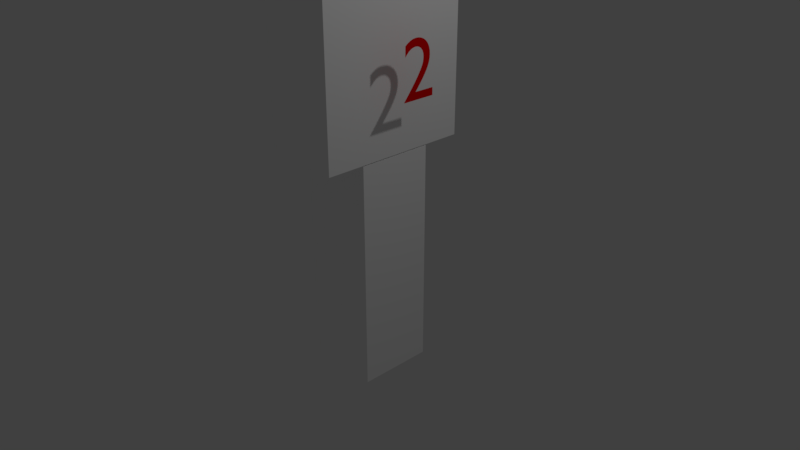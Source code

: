 # Source: level2.blend  (saved by Blender 2.78.0; exported with 4.5.12 LTS)
import bpy
from mathutils import Matrix  # noqa: F401  (used for matrix-valued properties, if any)

bpy.ops.wm.read_factory_settings(use_empty=True)
scene = bpy.context.scene
scene.name = 'Scene'

# ---- collections
col_collection_1 = bpy.data.collections.new('Collection 1'); scene.collection.children.link(col_collection_1)

# ---- materials (node trees are filled in below, after node groups)
mat_material_001 = bpy.data.materials.new('Material.001')
mat_material_001.alpha_threshold = 0.0
mat_material_001.use_transparent_shadow = False
mat_material_001.diffuse_color = (0.8, 0.0, 0.0008699, 1.0)
mat_material_001.roughness = 0.5
mat_material = bpy.data.materials.new('Material')
mat_material.alpha_threshold = 0.0
mat_material.use_transparent_shadow = False
mat_material.diffuse_color = (1.0, 1.0, 1.0, 1.0)
mat_material.specular_color = (192.0, 192.0, 192.0)
mat_material.roughness = 0.5
mat_material.line_color = (0.0, 0.0, 0.0, 1.0)

# ---- material node trees

# ---- world
world_world = bpy.data.worlds.new('World'); scene.world = world_world
world_world.color = (0.05088, 0.05088, 0.05088)
world_world.use_sun_shadow = False
world_world.sun_shadow_jitter_overblur = 0.0
world_world.cycles.sampling_method = 'MANUAL'

# ---- cameras
cam_camera = bpy.data.cameras.new('Camera')
cam_camera.clip_end = 100.0
cam_camera.lens = 35.0
cam_camera.sensor_width = 32.0
cam_camera.sensor_height = 18.0
cam_camera.ortho_scale = 7.314
cam_camera.dof.focus_distance = 0.0
cam_camera.dof.aperture_fstop = 128.0

# ---- lights
light_lamp = bpy.data.lights.new('Lamp', 'POINT')
light_lamp.transmission_factor = 0.0
light_lamp.cutoff_distance = 30.0
light_lamp.energy = 100.0
light_lamp.shadow_buffer_clip_start = 1.001
light_lamp.shadow_soft_size = 0.1
light_lamp.shadow_maximum_resolution = 0.006
light_lamp.use_absolute_resolution = True

# ---- meshes
me_cube_001 = bpy.data.meshes.new('Cube.001')
me_cube_001.from_pydata([(-1.0, -1.0, -1.0), (-1.0, -1.0, 1.0), (-1.0, 1.0, -1.0), (-1.0, 1.0, 1.0), (1.0, -1.0, -1.0), (1.0, -1.0, 1.0), (1.0, 1.0, -1.0), (1.0, 1.0, 1.0)], [], [(0, 1, 3, 2), (2, 3, 7, 6), (6, 7, 5, 4), (4, 5, 1, 0), (2, 6, 4, 0), (7, 3, 1, 5)])
me_cube_001.materials.append(mat_material)
me_cube_001.use_remesh_preserve_volume = False
me_cube_001.use_remesh_preserve_attributes = False
me_cube_001.use_mirror_vertex_groups = False
me_cube_001.update()
me_cube = bpy.data.meshes.new('Cube')
me_cube.from_pydata([(1.0, 1.0, -1.0), (1.0, -1.0, -1.0), (-1.0, -1.0, -1.0), (-1.0, 1.0, -1.0), (1.0, 1.0, 1.0), (1.0, -1.0, 1.0), (-1.0, -1.0, 1.0), (-1.0, 1.0, 1.0)], [], [(0, 1, 2, 3), (4, 7, 6, 5), (0, 4, 5, 1), (1, 5, 6, 2), (2, 6, 7, 3), (4, 0, 3, 7)])
me_cube.materials.append(mat_material)
me_cube.use_remesh_preserve_volume = False
me_cube.use_remesh_preserve_attributes = False
me_cube.use_mirror_vertex_groups = False
me_cube.update()

# ---- curves / text
txt_text = bpy.data.curves.new('Text', 'FONT')
txt_text.dimensions = '2D'
txt_text.body = '2'
txt_text.materials.append(mat_material_001)
txt_text.use_path_clamp = True
txt_text.bevel_resolution = 0

# ---- objects
ob_text = bpy.data.objects.new('Text', txt_text)
ob_cube_001 = bpy.data.objects.new('Cube.001', me_cube_001)
ob_cube = bpy.data.objects.new('Cube', me_cube)
ob_lamp = bpy.data.objects.new('Lamp', light_lamp)
ob_camera = bpy.data.objects.new('Camera', cam_camera)

# ---- transforms, parenting, visibility, modifiers, constraints
ob_text.location = (0.8961, -0.2708, 2.292)
ob_text.rotation_euler = (1.571, 0.0, 1.571)
ob_text.lineart.crease_threshold = 0.0
ob_cube_001.location = (0.0, 0.0, 0.0)
ob_cube_001.scale = (0.5, 0.5, 1.5)
ob_cube_001.lineart.crease_threshold = 0.0
ob_cube.location = (0.0, 0.0, 2.513)
ob_cube.scale = (0.5, 1.0, 1.0)
ob_cube.lock_rotations_4d = False
ob_cube.empty_display_type = 'ARROWS'
ob_cube.lineart.crease_threshold = 0.0
ob_lamp.location = (4.076, 1.005, 5.904)
ob_lamp.rotation_euler = (0.6503, 0.05522, 1.866)
ob_lamp.lock_rotations_4d = False
ob_lamp.empty_display_type = 'ARROWS'
ob_lamp.color = (0.0, 0.0, 0.0, 0.0)
ob_lamp.lineart.crease_threshold = 0.0
ob_camera.location = (7.481, -6.508, 5.344)
ob_camera.rotation_euler = (1.109, 0.0, 0.8149)
ob_camera.lock_rotations_4d = False
ob_camera.empty_display_type = 'ARROWS'
ob_camera.color = (0.0, 0.0, 0.0, 0.0)
ob_camera.display_type = 'WIRE'
ob_camera.lineart.crease_threshold = 0.0

# ---- collection membership
col_collection_1.objects.link(ob_text)
col_collection_1.objects.link(ob_cube_001)
col_collection_1.objects.link(ob_cube)
col_collection_1.objects.link(ob_lamp)
col_collection_1.objects.link(ob_camera)

# ---- scene / render settings (as saved in the file)
scene.camera = ob_camera
scene.frame_start = 1; scene.frame_end = 250; scene.frame_set(1)
scene.render.engine = 'BLENDER_EEVEE_NEXT'
scene.render.resolution_percentage = 50
scene.render.dither_intensity = 0.0
scene.cycles.use_denoising = False
scene.cycles.samples = 128
scene.cycles.sampling_pattern = 'TABULATED_SOBOL'
scene.cycles.light_sampling_threshold = 0.0
scene.cycles.use_adaptive_sampling = False
scene.cycles.use_light_tree = False
scene.cycles.blur_glossy = 0.0
scene.cycles.sample_clamp_indirect = 0.0
scene.view_settings.view_transform = 'Standard'
bpy.context.view_layer.update()
